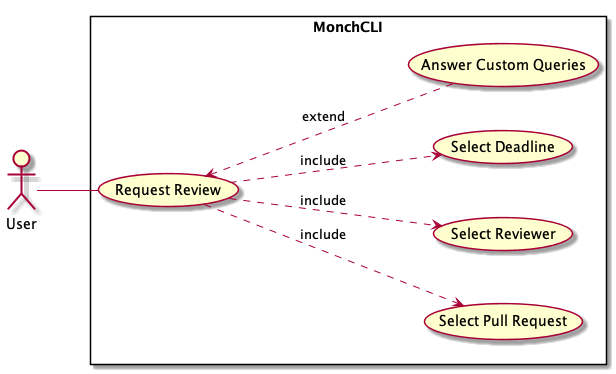

The diagram above was rendered by PlantUML. Its source (embedded in the PNG):
@startuml
left to right direction

actor :User: as user

rectangle MonchCLI {
  usecase "Request Review" as review
  usecase "Select Pull Request" as select_pr
  usecase "Select Reviewer" as select_reviewer
  usecase "Select Deadline" as select_deadline
  usecase "Answer Custom Queries" as answer_custom_queries
}

user -- review
review ..> select_pr : include
review ..> select_reviewer : include
review ..> select_deadline : include
review <.. answer_custom_queries : extend

@enduml